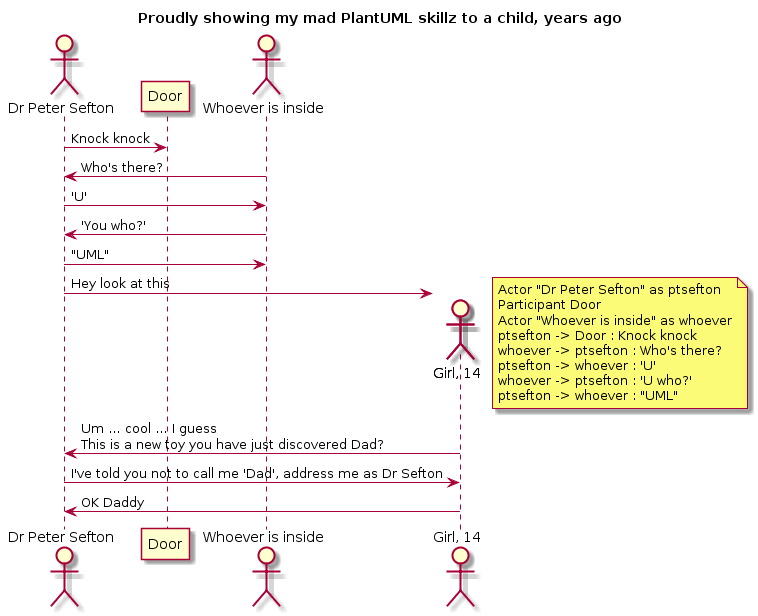

The diagram above was rendered by PlantUML. Its source (embedded in the PNG):
@startuml
title Proudly showing my mad PlantUML skillz to a child, years ago

Actor "Dr Peter Sefton" as ptsefton

Participant Door
Actor "Whoever is inside" as whoever
ptsefton -> Door : Knock knock
whoever -> ptsefton : Who's there?
ptsefton -> whoever : 'U'
whoever -> ptsefton : 'You who?'
ptsefton -> whoever : "UML"



actor "Girl, 14" as G
create G
ptsefton ->  G : Hey look at this
note right: Actor "Dr Peter Sefton" as ptsefton\nParticipant Door\nActor "Whoever is inside" as whoever\nptsefton -> Door : Knock knock\nwhoever -> ptsefton : Who's there?\nptsefton -> whoever : 'U'\nwhoever -> ptsefton : 'U who?'\nptsefton -> whoever : "UML"
G -> ptsefton: Um ? cool ? I guess\nThis is a new toy you have just discovered Dad?
ptsefton -> G: I've told you not to call me 'Dad', address me as Dr Sefton
G -> ptsefton: OK Daddy
@enduml